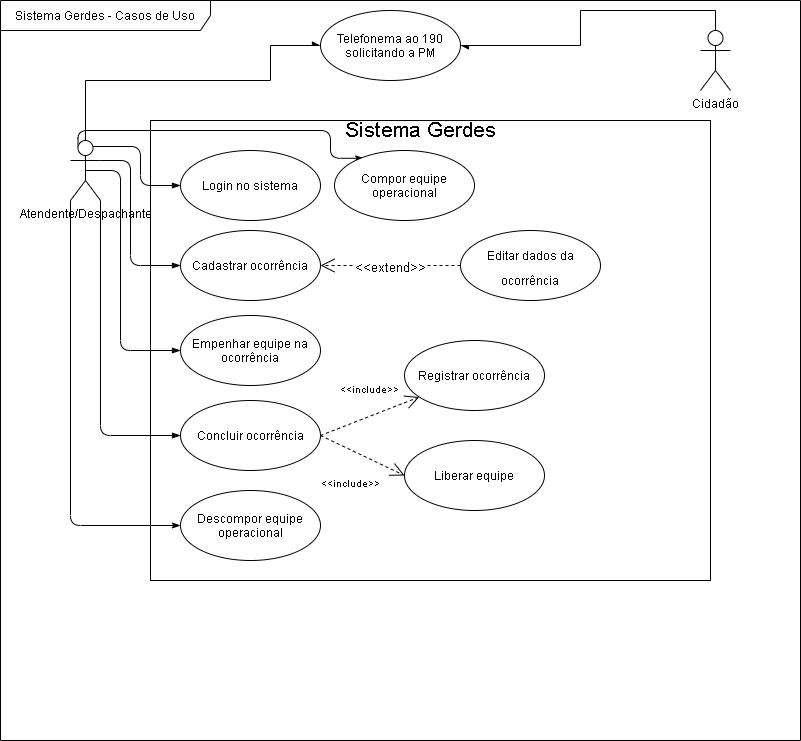

The diagram above was exported from draw.io. Its source (the exported page's mxGraphModel, read from the mxfile embedded in the PNG):
<mxGraphModel dx="1038" dy="492" grid="1" gridSize="10" guides="1" tooltips="1" connect="1" arrows="1" fold="1" page="1" pageScale="1" pageWidth="827" pageHeight="1169" background="#FFFFFF" math="0" shadow="0">
  <root>
    <mxCell id="0" />
    <mxCell id="1" parent="0" />
    <mxCell id="Ec2ImGGZ3_eMb12BkJNM-20" value="Sistema Gerdes - Casos de Uso" style="shape=umlFrame;whiteSpace=wrap;html=1;width=210;height=30;fillColor=none;fillOpacity=0;movable=0;" vertex="1" parent="1">
      <mxGeometry x="10" y="10" width="800" height="740" as="geometry" />
    </mxCell>
    <mxCell id="Ec2ImGGZ3_eMb12BkJNM-21" value="&lt;h1&gt;&lt;br&gt;&lt;/h1&gt;" style="rounded=0;whiteSpace=wrap;html=1;fillColor=none;" vertex="1" parent="1">
      <mxGeometry x="160" y="130" width="560" height="460" as="geometry" />
    </mxCell>
    <mxCell id="Ec2ImGGZ3_eMb12BkJNM-8" style="edgeStyle=orthogonalEdgeStyle;rounded=0;orthogonalLoop=1;jettySize=auto;html=1;exitX=0.5;exitY=0;exitDx=0;exitDy=0;exitPerimeter=0;endArrow=async;endFill=1;entryX=0;entryY=0.5;entryDx=0;entryDy=0;" edge="1" parent="1" source="Ec2ImGGZ3_eMb12BkJNM-1" target="Ec2ImGGZ3_eMb12BkJNM-5">
      <mxGeometry relative="1" as="geometry">
        <Array as="points">
          <mxPoint x="95" y="90" />
          <mxPoint x="280" y="90" />
          <mxPoint x="280" y="55" />
        </Array>
      </mxGeometry>
    </mxCell>
    <mxCell id="Ec2ImGGZ3_eMb12BkJNM-26" style="edgeStyle=orthogonalEdgeStyle;rounded=1;orthogonalLoop=1;jettySize=auto;html=1;exitX=0.75;exitY=0.1;exitDx=0;exitDy=0;exitPerimeter=0;entryX=0;entryY=0.5;entryDx=0;entryDy=0;fontSize=21;endArrow=blockThin;endFill=1;" edge="1" parent="1" source="Ec2ImGGZ3_eMb12BkJNM-1" target="Ec2ImGGZ3_eMb12BkJNM-12">
      <mxGeometry relative="1" as="geometry" />
    </mxCell>
    <mxCell id="Ec2ImGGZ3_eMb12BkJNM-27" style="edgeStyle=orthogonalEdgeStyle;rounded=1;orthogonalLoop=1;jettySize=auto;html=1;exitX=1;exitY=0.3333333333333333;exitDx=0;exitDy=0;exitPerimeter=0;entryX=0;entryY=0.5;entryDx=0;entryDy=0;fontSize=21;endArrow=blockThin;endFill=1;" edge="1" parent="1" source="Ec2ImGGZ3_eMb12BkJNM-1" target="Ec2ImGGZ3_eMb12BkJNM-13">
      <mxGeometry relative="1" as="geometry">
        <Array as="points">
          <mxPoint x="140" y="170" />
          <mxPoint x="140" y="275" />
        </Array>
      </mxGeometry>
    </mxCell>
    <mxCell id="Ec2ImGGZ3_eMb12BkJNM-28" style="edgeStyle=orthogonalEdgeStyle;rounded=1;orthogonalLoop=1;jettySize=auto;html=1;exitX=0.5;exitY=0.5;exitDx=0;exitDy=0;exitPerimeter=0;entryX=0;entryY=0.5;entryDx=0;entryDy=0;fontSize=21;endArrow=blockThin;endFill=1;" edge="1" parent="1" source="Ec2ImGGZ3_eMb12BkJNM-1" target="Ec2ImGGZ3_eMb12BkJNM-15">
      <mxGeometry relative="1" as="geometry">
        <Array as="points">
          <mxPoint x="130" y="180" />
          <mxPoint x="130" y="360" />
        </Array>
      </mxGeometry>
    </mxCell>
    <mxCell id="Ec2ImGGZ3_eMb12BkJNM-29" style="edgeStyle=orthogonalEdgeStyle;rounded=1;orthogonalLoop=1;jettySize=auto;html=1;exitX=1;exitY=1;exitDx=0;exitDy=0;exitPerimeter=0;entryX=0;entryY=0.5;entryDx=0;entryDy=0;fontSize=21;endArrow=blockThin;endFill=1;" edge="1" parent="1" source="Ec2ImGGZ3_eMb12BkJNM-1" target="Ec2ImGGZ3_eMb12BkJNM-16">
      <mxGeometry relative="1" as="geometry" />
    </mxCell>
    <mxCell id="Ec2ImGGZ3_eMb12BkJNM-34" style="edgeStyle=orthogonalEdgeStyle;rounded=1;orthogonalLoop=1;jettySize=auto;html=1;exitX=0.25;exitY=0.1;exitDx=0;exitDy=0;exitPerimeter=0;entryX=0.209;entryY=0.111;entryDx=0;entryDy=0;entryPerimeter=0;fontSize=21;endArrow=classicThin;endFill=1;endSize=6;" edge="1" parent="1" source="Ec2ImGGZ3_eMb12BkJNM-1" target="Ec2ImGGZ3_eMb12BkJNM-14">
      <mxGeometry relative="1" as="geometry">
        <Array as="points">
          <mxPoint x="88" y="140" />
          <mxPoint x="340" y="140" />
          <mxPoint x="340" y="168" />
        </Array>
      </mxGeometry>
    </mxCell>
    <mxCell id="Ec2ImGGZ3_eMb12BkJNM-35" style="edgeStyle=orthogonalEdgeStyle;rounded=1;orthogonalLoop=1;jettySize=auto;html=1;exitX=0;exitY=1;exitDx=0;exitDy=0;exitPerimeter=0;entryX=0;entryY=0.5;entryDx=0;entryDy=0;fontSize=21;endArrow=classicThin;endFill=1;endSize=6;" edge="1" parent="1" source="Ec2ImGGZ3_eMb12BkJNM-1" target="Ec2ImGGZ3_eMb12BkJNM-18">
      <mxGeometry relative="1" as="geometry" />
    </mxCell>
    <mxCell id="Ec2ImGGZ3_eMb12BkJNM-1" value="Atendente/Despachante" style="shape=umlActor;verticalLabelPosition=bottom;verticalAlign=top;html=1;" vertex="1" parent="1">
      <mxGeometry x="80" y="150" width="30" height="60" as="geometry" />
    </mxCell>
    <mxCell id="Ec2ImGGZ3_eMb12BkJNM-7" style="edgeStyle=orthogonalEdgeStyle;rounded=0;orthogonalLoop=1;jettySize=auto;html=1;exitX=0.5;exitY=0;exitDx=0;exitDy=0;exitPerimeter=0;entryX=1;entryY=0.5;entryDx=0;entryDy=0;endArrow=async;endFill=1;" edge="1" parent="1" source="Ec2ImGGZ3_eMb12BkJNM-4" target="Ec2ImGGZ3_eMb12BkJNM-5">
      <mxGeometry relative="1" as="geometry" />
    </mxCell>
    <mxCell id="Ec2ImGGZ3_eMb12BkJNM-4" value="Cidadão" style="shape=umlActor;verticalLabelPosition=bottom;verticalAlign=top;html=1;outlineConnect=0;" vertex="1" parent="1">
      <mxGeometry x="710" y="40" width="30" height="60" as="geometry" />
    </mxCell>
    <mxCell id="Ec2ImGGZ3_eMb12BkJNM-5" value="Telefonema ao 190 solicitando a PM" style="ellipse;whiteSpace=wrap;html=1;" vertex="1" parent="1">
      <mxGeometry x="330" y="20" width="140" height="70" as="geometry" />
    </mxCell>
    <mxCell id="Ec2ImGGZ3_eMb12BkJNM-12" value="Login no sistema" style="ellipse;whiteSpace=wrap;html=1;" vertex="1" parent="1">
      <mxGeometry x="190" y="160" width="140" height="70" as="geometry" />
    </mxCell>
    <mxCell id="Ec2ImGGZ3_eMb12BkJNM-13" value="Cadastrar ocorrência" style="ellipse;whiteSpace=wrap;html=1;" vertex="1" parent="1">
      <mxGeometry x="190" y="240" width="140" height="70" as="geometry" />
    </mxCell>
    <mxCell id="Ec2ImGGZ3_eMb12BkJNM-14" value="Compor equipe operacional" style="ellipse;whiteSpace=wrap;html=1;" vertex="1" parent="1">
      <mxGeometry x="344" y="160" width="140" height="70" as="geometry" />
    </mxCell>
    <mxCell id="Ec2ImGGZ3_eMb12BkJNM-15" value="Empenhar equipe na ocorrência" style="ellipse;whiteSpace=wrap;html=1;" vertex="1" parent="1">
      <mxGeometry x="190" y="325" width="140" height="70" as="geometry" />
    </mxCell>
    <mxCell id="Ec2ImGGZ3_eMb12BkJNM-16" value="Concluir ocorrência" style="ellipse;whiteSpace=wrap;html=1;" vertex="1" parent="1">
      <mxGeometry x="190" y="410" width="140" height="70" as="geometry" />
    </mxCell>
    <mxCell id="Ec2ImGGZ3_eMb12BkJNM-17" value="Liberar equipe" style="ellipse;whiteSpace=wrap;html=1;" vertex="1" parent="1">
      <mxGeometry x="414" y="450" width="140" height="70" as="geometry" />
    </mxCell>
    <mxCell id="Ec2ImGGZ3_eMb12BkJNM-18" value="Descompor equipe operacional" style="ellipse;whiteSpace=wrap;html=1;" vertex="1" parent="1">
      <mxGeometry x="190" y="500" width="140" height="70" as="geometry" />
    </mxCell>
    <mxCell id="Ec2ImGGZ3_eMb12BkJNM-19" value="Registrar ocorrência" style="ellipse;whiteSpace=wrap;html=1;" vertex="1" parent="1">
      <mxGeometry x="414" y="350" width="140" height="70" as="geometry" />
    </mxCell>
    <mxCell id="Ec2ImGGZ3_eMb12BkJNM-22" value="Sistema Gerdes" style="text;html=1;strokeColor=none;fillColor=none;align=center;verticalAlign=middle;whiteSpace=wrap;rounded=0;fontSize=21;" vertex="1" parent="1">
      <mxGeometry x="325" y="130" width="210" height="20" as="geometry" />
    </mxCell>
    <mxCell id="Ec2ImGGZ3_eMb12BkJNM-32" value="&lt;font style=&quot;line-height: 90% ; font-size: 10px&quot;&gt;&amp;lt;&amp;lt;include&amp;gt;&amp;gt;&lt;/font&gt;" style="endArrow=open;endSize=12;dashed=1;html=1;fontSize=21;exitX=1;exitY=0.5;exitDx=0;exitDy=0;entryX=0;entryY=0.5;entryDx=0;entryDy=0;align=center;" edge="1" parent="1" source="Ec2ImGGZ3_eMb12BkJNM-16" target="Ec2ImGGZ3_eMb12BkJNM-17">
      <mxGeometry x="-0.0018" y="-28" width="160" relative="1" as="geometry">
        <mxPoint x="330" y="390" as="sourcePoint" />
        <mxPoint x="490" y="390" as="targetPoint" />
        <mxPoint x="1" as="offset" />
      </mxGeometry>
    </mxCell>
    <mxCell id="Ec2ImGGZ3_eMb12BkJNM-33" value="&lt;font style=&quot;font-size: 10px&quot;&gt;&amp;lt;&amp;lt;include&amp;gt;&amp;gt;&lt;/font&gt;" style="endArrow=open;endSize=12;dashed=1;html=1;fontSize=21;exitX=1;exitY=0.5;exitDx=0;exitDy=0;" edge="1" parent="1" source="Ec2ImGGZ3_eMb12BkJNM-16" target="Ec2ImGGZ3_eMb12BkJNM-19">
      <mxGeometry x="0.1799" y="28" width="160" relative="1" as="geometry">
        <mxPoint x="330" y="390" as="sourcePoint" />
        <mxPoint x="490" y="390" as="targetPoint" />
        <mxPoint as="offset" />
      </mxGeometry>
    </mxCell>
    <mxCell id="Ec2ImGGZ3_eMb12BkJNM-36" value="&lt;font style=&quot;font-size: 13px&quot;&gt;&amp;lt;&amp;lt;extend&amp;gt;&amp;gt;&lt;/font&gt;" style="endArrow=open;endSize=12;endFill=0;html=1;fontSize=21;exitX=0;exitY=0.5;exitDx=0;exitDy=0;entryX=1;entryY=0.5;entryDx=0;entryDy=0;dashed=1;" edge="1" parent="1" source="Ec2ImGGZ3_eMb12BkJNM-37" target="Ec2ImGGZ3_eMb12BkJNM-13">
      <mxGeometry width="160" relative="1" as="geometry">
        <mxPoint x="330" y="390" as="sourcePoint" />
        <mxPoint x="490" y="390" as="targetPoint" />
      </mxGeometry>
    </mxCell>
    <mxCell id="Ec2ImGGZ3_eMb12BkJNM-37" value="&lt;font style=&quot;font-size: 12px&quot;&gt;Editar dados da ocorrência&lt;/font&gt;" style="ellipse;whiteSpace=wrap;html=1;fontSize=21;fillColor=none;" vertex="1" parent="1">
      <mxGeometry x="470" y="240" width="140" height="70" as="geometry" />
    </mxCell>
  </root>
</mxGraphModel>